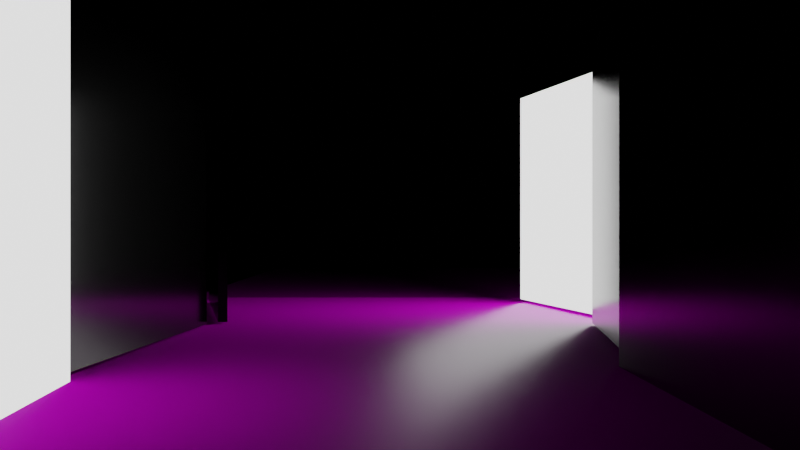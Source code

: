 # Source: untitled.blend  (saved by Blender 3.2.14; exported with 4.5.12 LTS)
import bpy
from mathutils import Matrix  # noqa: F401  (used for matrix-valued properties, if any)

bpy.ops.wm.read_factory_settings(use_empty=True)
scene = bpy.context.scene
scene.name = 'Scene'

# ---- collections
col_collection = bpy.data.collections.new('Collection'); scene.collection.children.link(col_collection)

# ---- images (referenced by path relative to the original .blend; pixels are not part of the script)
import os
ASSET_DIR = os.environ.get("B2B_ASSET_DIR", "")  # directory of the original .blend (textures are referenced by path, not embedded)
HERE = os.path.dirname(os.path.abspath(__file__))  # packed textures are extracted next to this script under _unpacked/

def load_image(name, relpath, width, height, colorspace="sRGB"):
    """Load a texture the original file referenced (path relative to the .blend, or extracted next to this script)."""
    p = next((c for c in (os.path.join(HERE, relpath), os.path.join(ASSET_DIR, relpath)) if relpath and os.path.exists(c)), "")
    if p:
        img = bpy.data.images.load(p, check_existing=True)
        img.name = name
    else:  # same state as the original file: an image datablock whose file is absent (Cycles renders it pink)
        img = bpy.data.images.new(name, width, height)
        img.source = "FILE"
        img.filepath = "//" + (relpath or name)
    img.colorspace_settings.name = colorspace
    return img
img_decals_0006_ao_1k_jpg_001 = load_image('decals_0006_ao_1k.jpg.001', 'decals_0006_ao_1k.jpg', 1024, 1024, 'sRGB')
img_decals_0006_color_1k_jpg_001 = load_image('decals_0006_color_1k.jpg.001', 'decals_0006_color_1k.jpg', 1024, 1024, 'sRGB')
img_decals_0006_height_1k_png_001 = load_image('decals_0006_height_1k.png.001', 'decals_0006_height_1k.png', 1024, 1024, 'sRGB')
img_decals_0006_normal_direct_1k_png_001 = load_image('decals_0006_normal_direct_1k.png.001', 'decals_0006_normal_direct_1k.png', 1024, 1024, 'sRGB')
img_decals_0006_roughness_1k_jpg_001 = load_image('decals_0006_roughness_1k.jpg.001', 'decals_0006_roughness_1k.jpg', 1024, 1024, 'Non-Color')
img_concrete_floor_worn_001_disp_1k_png = load_image('concrete_floor_worn_001_disp_1k.png', 'concrete_floor_worn_001_disp_1k.png', 1024, 1024, 'Non-Color')
img_concrete_floor_worn_001_diff_1k_jpg = load_image('concrete_floor_worn_001_diff_1k.jpg', 'concrete_floor_worn_001_diff_1k.jpg', 1024, 1024, 'sRGB')
img_concrete_floor_worn_001_nor_gl_1k_exr = load_image('concrete_floor_worn_001_nor_gl_1k.exr', 'concrete_floor_worn_001_nor_gl_1k.exr', 1024, 1024, 'Non-Color')
img_concrete_floor_worn_001_rough_1k_jpg = load_image('concrete_floor_worn_001_rough_1k.jpg', 'concrete_floor_worn_001_rough_1k.jpg', 1024, 1024, 'Non-Color')

# ---- materials (node trees are filled in below, after node groups)
mat_material = bpy.data.materials.new('Material')
mat_material.alpha_threshold = 0.0
mat_material.line_color = (0.0, 0.0, 0.0, 1.0)
mat_material_003 = bpy.data.materials.new('Material.003')
mat_material_001 = bpy.data.materials.new('Material.001')
mat_map = bpy.data.materials.new('map')
mat_material_002 = bpy.data.materials.new('Material.002')

# ---- material node trees
mat_material.use_nodes = True; mat_material.node_tree.nodes.clear()
_N = mat_material.node_tree.nodes; _L = mat_material.node_tree.links
n0 = _N.new('ShaderNodeOutputMaterial'); n0.name = 'Material Output'; n0.location = (300, 300)
n1 = _N.new('ShaderNodeBsdfPrincipled'); n1.name = 'Principled BSDF'; n1.location = (10, 300)
n1.distribution = 'GGX'
n1.subsurface_method = 'RANDOM_WALK_SKIN'
n1.inputs[2].default_value = 0.08636
n1.inputs[3].default_value = 1.45
n1.inputs[27].default_value = (0.0, 0.0, 0.0, 1.0)
n1.inputs[28].default_value = 1.0
_L.new(n1.outputs[0], n0.inputs[0])
n0.is_active_output = True
mat_material_003.use_nodes = True; mat_material_003.node_tree.nodes.clear()
_N = mat_material_003.node_tree.nodes; _L = mat_material_003.node_tree.links
n0 = _N.new('ShaderNodeBsdfPrincipled'); n0.name = 'Principled BSDF'; n0.location = (10, 300)
n0.distribution = 'GGX'
n0.subsurface_method = 'RANDOM_WALK_SKIN'
n0.inputs[0].default_value = (0.0, 0.0, 0.0, 1.0)
n0.inputs[1].default_value = 0.2409
n0.inputs[2].default_value = 0.1409
n0.inputs[3].default_value = 1.45
n0.inputs[27].default_value = (0.0, 0.0, 0.0, 1.0)
n0.inputs[28].default_value = 1.0
n1 = _N.new('ShaderNodeOutputMaterial'); n1.name = 'Material Output'; n1.location = (300, 300)
_L.new(n0.outputs[0], n1.inputs[0])
n1.is_active_output = True
mat_material_001.use_nodes = True; mat_material_001.node_tree.nodes.clear()
_N = mat_material_001.node_tree.nodes; _L = mat_material_001.node_tree.links
n0 = _N.new('ShaderNodeOutputMaterial'); n0.name = 'Material Output'; n0.location = (300, 300)
n1 = _N.new('ShaderNodeEmission'); n1.name = 'Emission'; n1.location = (10, 300)
n1.inputs[1].default_value = 1.6
_L.new(n1.outputs[0], n0.inputs[0])
n0.is_active_output = True
mat_map.use_nodes = True; mat_map.node_tree.nodes.clear()
_N = mat_map.node_tree.nodes; _L = mat_map.node_tree.links
n0 = _N.new('ShaderNodeBsdfPrincipled'); n0.name = 'Principled BSDF'; n0.location = (10, 300)
n0.distribution = 'GGX'
n0.subsurface_method = 'RANDOM_WALK_SKIN'
n0.inputs[3].default_value = 1.45
n0.inputs[27].default_value = (0.0, 0.0, 0.0, 1.0)
n0.inputs[28].default_value = 1.0
n1 = _N.new('ShaderNodeTexImage'); n1.name = 'Image Texture.001'; n1.location = (-800, 415)
n1.image = img_decals_0006_ao_1k_jpg_001
n2 = _N.new('ShaderNodeTexImage'); n2.name = 'Image Texture.002'; n2.location = (-800, 710)
n2.image = img_decals_0006_color_1k_jpg_001
n3 = _N.new('ShaderNodeMix'); n3.name = 'Mix'; n3.location = (-380, 462)
n3.data_type = 'RGBA'
n3.blend_type = 'MULTIPLY'
n3.inputs[0].default_value = 0.7
n4 = _N.new('ShaderNodeNormalMap'); n4.name = 'Normal Map'; n4.location = (-399, -361)
n5 = _N.new('ShaderNodeOutputMaterial'); n5.name = 'Material Output'; n5.location = (783, -191)
n6 = _N.new('ShaderNodeTexImage'); n6.name = 'Image Texture.003'; n6.location = (139, -389)
n6.image = img_decals_0006_height_1k_png_001
n7 = _N.new('ShaderNodeDisplacement'); n7.name = 'Displacement'; n7.location = (513, -290)
n7.inputs[2].default_value = 1.0
n8 = _N.new('ShaderNodeTexCoord'); n8.name = 'Texture Coordinate'; n8.location = (-1495, -93)
n9 = _N.new('ShaderNodeMapping'); n9.name = 'Mapping'; n9.location = (-1202, -195)
n10 = _N.new('ShaderNodeTexImage'); n10.name = 'Image Texture.004'; n10.location = (-696, -277)
n10.image = img_decals_0006_normal_direct_1k_png_001
n11 = _N.new('ShaderNodeTexImage'); n11.name = 'Image Texture'; n11.location = (-423, -8)
n11.image = img_decals_0006_roughness_1k_jpg_001
_L.new(n0.outputs[0], n5.inputs[0])
_L.new(n8.outputs[2], n9.inputs[0])
_L.new(n9.outputs[0], n11.inputs[0])
_L.new(n9.outputs[0], n2.inputs[0])
_L.new(n9.outputs[0], n10.inputs[0])
_L.new(n9.outputs[0], n1.inputs[0])
_L.new(n9.outputs[0], n6.inputs[0])
_L.new(n2.outputs[0], n3.inputs[6])
_L.new(n1.outputs[0], n3.inputs[7])
_L.new(n3.outputs[2], n0.inputs[0])
_L.new(n11.outputs[0], n0.inputs[2])
_L.new(n10.outputs[0], n4.inputs[1])
_L.new(n4.outputs[0], n0.inputs[5])
_L.new(n6.outputs[0], n7.inputs[0])
_L.new(n7.outputs[0], n5.inputs[2])
n5.is_active_output = True
mat_material_002.use_nodes = True; mat_material_002.node_tree.nodes.clear()
_N = mat_material_002.node_tree.nodes; _L = mat_material_002.node_tree.links
n0 = _N.new('ShaderNodeBsdfPrincipled'); n0.name = 'Principled BSDF'; n0.location = (10, 300)
n0.distribution = 'GGX'
n0.subsurface_method = 'RANDOM_WALK_SKIN'
n0.inputs[3].default_value = 1.45
n0.inputs[27].default_value = (0.0, 0.0, 0.0, 1.0)
n0.inputs[28].default_value = 1.0
n1 = _N.new('ShaderNodeTexCoord'); n1.name = 'Texture Coordinate'; n1.location = (-1495, -93)
n2 = _N.new('ShaderNodeTexImage'); n2.name = 'Image Texture.001'; n2.location = (-488, -659)
n2.image = img_concrete_floor_worn_001_disp_1k_png
n3 = _N.new('ShaderNodeOutputMaterial'); n3.name = 'Material Output'; n3.location = (506, 79)
n4 = _N.new('ShaderNodeDisplacement'); n4.name = 'Displacement'; n4.location = (174, -448)
n4.inputs[2].default_value = 1.0
n5 = _N.new('ShaderNodeTexImage'); n5.name = 'Image Texture'; n5.location = (-382, 315)
n5.image = img_concrete_floor_worn_001_diff_1k_jpg
n6 = _N.new('ShaderNodeTexImage'); n6.name = 'Image Texture.002'; n6.location = (-529, -419)
n6.image = img_concrete_floor_worn_001_nor_gl_1k_exr
n7 = _N.new('ShaderNodeNormalMap'); n7.name = 'Normal Map'; n7.location = (-184, -479)
n8 = _N.new('ShaderNodeTexImage'); n8.name = 'Image Texture.003'; n8.location = (-936, 87)
n8.image = img_concrete_floor_worn_001_rough_1k_jpg
n9 = _N.new('ShaderNodeTexImage'); n9.name = 'Image Texture.004'; n9.location = (-814, -165)
n9.image = img_decals_0006_roughness_1k_jpg_001
n10 = _N.new('ShaderNodeMix'); n10.name = 'Mix'; n10.location = (-458, -75)
n10.data_type = 'RGBA'
n10.blend_type = 'MULTIPLY'
n10.clamp_result = True
n10.inputs[0].default_value = 1.0
n11 = _N.new('ShaderNodeMapping'); n11.name = 'Mapping'; n11.location = (-1333, -363)
n11.inputs[3].default_value = (3.1, 1.2, 1.0)
_L.new(n0.outputs[0], n3.inputs[0])
_L.new(n1.outputs[2], n11.inputs[0])
_L.new(n11.outputs[0], n6.inputs[0])
_L.new(n11.outputs[0], n5.inputs[0])
_L.new(n11.outputs[0], n8.inputs[0])
_L.new(n11.outputs[0], n2.inputs[0])
_L.new(n6.outputs[0], n7.inputs[1])
_L.new(n7.outputs[0], n0.inputs[5])
_L.new(n2.outputs[0], n4.inputs[0])
_L.new(n4.outputs[0], n3.inputs[2])
_L.new(n5.outputs[0], n0.inputs[0])
_L.new(n8.outputs[0], n10.inputs[6])
_L.new(n9.outputs[0], n10.inputs[7])
_L.new(n10.outputs[2], n0.inputs[2])
_L.new(n11.outputs[0], n9.inputs[0])
n3.is_active_output = True

# ---- world
world_world = bpy.data.worlds.new('World'); scene.world = world_world
world_world.use_nodes = True; world_world.node_tree.nodes.clear()
_N = world_world.node_tree.nodes; _L = world_world.node_tree.links
n0 = _N.new('ShaderNodeOutputWorld'); n0.name = 'World Output'; n0.location = (300, 300)
n1 = _N.new('ShaderNodeBackground'); n1.name = 'Background'; n1.location = (10, 300)
n1.inputs[0].default_value = (0.0, 0.0, 0.0, 1.0)
_L.new(n1.outputs[0], n0.inputs[0])
n0.is_active_output = True
world_world.color = (0.05088, 0.05088, 0.05088)
world_world.use_sun_shadow = False
world_world.sun_shadow_jitter_overblur = 0.0

# ---- cameras
cam_camera = bpy.data.cameras.new('Camera')
cam_camera.clip_start = 0.01
cam_camera.clip_end = 100.0
cam_camera.lens = 72.0
cam_camera.sensor_width = 49.0
cam_camera.ortho_scale = 7.314

# ---- meshes
me_cube = bpy.data.meshes.new('Cube')
me_cube.from_pydata([(1.0, 1.0, -1.0), (1.0, -1.0, -1.0), (-1.0, 1.0, -1.0), (-1.0, -1.0, -1.0)], [], [(2, 0, 1, 3)])
_uv = me_cube.uv_layers.new(name='UVMap')
_uv.uv.foreach_set('vector', [1.192e-07, 0.0, 1.0, 1.192e-07, 1.0, 1.0, 0.0, 1.0])
me_cube.materials.append(mat_material)
me_cube.use_mirror_vertex_groups = False
me_cube.update()
me_cube_001 = bpy.data.meshes.new('Cube.001')
me_cube_001.from_pydata([(-1.0, -1.0, -1.0), (-1.0, -1.0, 1.0), (-1.0, 1.0, -1.0), (-1.0, 1.0, 1.0), (1.0, -1.0, -1.0), (1.0, -1.0, 1.0), (1.0, 1.0, -1.0), (1.0, 1.0, 1.0)], [], [(0, 1, 3, 2), (2, 3, 7, 6), (6, 7, 5, 4), (4, 5, 1, 0), (2, 6, 4, 0), (7, 3, 1, 5)])
_uv = me_cube_001.uv_layers.new(name='UVMap')
_uv.uv.foreach_set('vector', [0.375, 0.0, 0.625, 0.0, 0.625, 0.25, 0.375, 0.25, 0.375, 0.25, 0.625, 0.25, 0.625, 0.5, 0.375, 0.5, 0.375, 0.5, 0.625, 0.5, 0.625, 0.75, 0.375, 0.75, 0.375, 0.75, 0.625, 0.75, 0.625, 1.0, 0.375, 1.0, 0.125, 0.5, 0.375, 0.5, 0.375, 0.75, 0.125, 0.75, 0.625, 0.5, 0.875, 0.5, 0.875, 0.75, 0.625, 0.75])
me_cube_001.materials.append(mat_material_003)
me_cube_001.update()
me_cube_002 = bpy.data.meshes.new('Cube.002')
me_cube_002.from_pydata([(-1.0, -1.0, -1.0), (-1.0, -1.0, 1.0), (-1.0, 1.0, -1.0), (-1.0, 1.0, 1.0), (1.0, -1.0, -1.0), (1.0, -1.0, 1.0), (1.0, 1.0, -1.0), (1.0, 1.0, 1.0)], [], [(0, 1, 3, 2), (2, 3, 7, 6), (6, 7, 5, 4), (4, 5, 1, 0), (2, 6, 4, 0), (7, 3, 1, 5)])
_uv = me_cube_002.uv_layers.new(name='UVMap')
_uv.uv.foreach_set('vector', [0.375, 0.0, 0.625, 0.0, 0.625, 0.25, 0.375, 0.25, 0.375, 0.25, 0.625, 0.25, 0.625, 0.5, 0.375, 0.5, 0.375, 0.5, 0.625, 0.5, 0.625, 0.75, 0.375, 0.75, 0.375, 0.75, 0.625, 0.75, 0.625, 1.0, 0.375, 1.0, 0.125, 0.5, 0.375, 0.5, 0.375, 0.75, 0.125, 0.75, 0.625, 0.5, 0.875, 0.5, 0.875, 0.75, 0.625, 0.75])
me_cube_002.materials.append(mat_material_003)
me_cube_002.update()
me_cube_003 = bpy.data.meshes.new('Cube.003')
me_cube_003.from_pydata([(-1.0, -1.0, -1.0), (-1.0, -1.0, 1.0), (-1.0, 1.0, -1.0), (-1.0, 1.0, 1.0), (1.0, -1.0, -1.0), (1.0, -1.0, 1.0), (1.0, 1.0, -1.0), (1.0, 1.0, 1.0)], [], [(0, 1, 3, 2), (2, 3, 7, 6), (6, 7, 5, 4), (4, 5, 1, 0), (2, 6, 4, 0), (7, 3, 1, 5)])
_uv = me_cube_003.uv_layers.new(name='UVMap')
_uv.uv.foreach_set('vector', [0.375, 0.0, 0.625, 0.0, 0.625, 0.25, 0.375, 0.25, 0.375, 0.25, 0.625, 0.25, 0.625, 0.5, 0.375, 0.5, 0.375, 0.5, 0.625, 0.5, 0.625, 0.75, 0.375, 0.75, 0.375, 0.75, 0.625, 0.75, 0.625, 1.0, 0.375, 1.0, 0.125, 0.5, 0.375, 0.5, 0.375, 0.75, 0.125, 0.75, 0.625, 0.5, 0.875, 0.5, 0.875, 0.75, 0.625, 0.75])
me_cube_003.materials.append(mat_material_001)
me_cube_003.update()
me_cube_004 = bpy.data.meshes.new('Cube.004')
me_cube_004.from_pydata([(-1.0, -1.0, -1.0), (-1.0, -1.0, 1.0), (-1.0, 1.0, -1.0), (-1.0, 1.0, 1.0), (1.0, -1.0, -1.0), (1.0, -1.0, 1.0), (1.0, 1.0, -1.0), (1.0, 1.0, 1.0)], [], [(0, 1, 3, 2), (2, 3, 7, 6), (6, 7, 5, 4), (4, 5, 1, 0), (2, 6, 4, 0), (7, 3, 1, 5)])
_uv = me_cube_004.uv_layers.new(name='UVMap')
_uv.uv.foreach_set('vector', [0.375, 0.0, 0.625, 0.0, 0.625, 0.25, 0.375, 0.25, 0.375, 0.25, 0.625, 0.25, 0.625, 0.5, 0.375, 0.5, 0.375, 0.5, 0.625, 0.5, 0.625, 0.75, 0.375, 0.75, 0.375, 0.75, 0.625, 0.75, 0.625, 1.0, 0.375, 1.0, 0.125, 0.5, 0.375, 0.5, 0.375, 0.75, 0.125, 0.75, 0.625, 0.5, 0.875, 0.5, 0.875, 0.75, 0.625, 0.75])
me_cube_004.materials.append(mat_material_001)
me_cube_004.update()
me_cube_005 = bpy.data.meshes.new('Cube.005')
me_cube_005.from_pydata([(-1.0, -1.0, -1.0), (-1.0, -1.0, 1.0), (-1.0, 1.0, -1.0), (-1.0, 1.0, 1.0), (1.0, -1.0, -1.0), (1.0, -1.0, 1.0), (1.0, 1.0, -1.0), (1.0, 1.0, 1.0)], [], [(0, 1, 3, 2), (2, 3, 7, 6), (6, 7, 5, 4), (4, 5, 1, 0), (2, 6, 4, 0), (7, 3, 1, 5)])
_uv = me_cube_005.uv_layers.new(name='UVMap')
_uv.uv.foreach_set('vector', [0.375, 0.0, 0.625, 0.0, 0.625, 0.25, 0.375, 0.25, 0.375, 0.25, 0.625, 0.25, 0.625, 0.5, 0.375, 0.5, 0.375, 0.5, 0.625, 0.5, 0.625, 0.75, 0.375, 0.75, 0.375, 0.75, 0.625, 0.75, 0.625, 1.0, 0.375, 1.0, 0.125, 0.5, 0.375, 0.5, 0.375, 0.75, 0.125, 0.75, 0.625, 0.5, 0.875, 0.5, 0.875, 0.75, 0.625, 0.75])
me_cube_005.materials.append(mat_material_003)
me_cube_005.update()
me_cube_006 = bpy.data.meshes.new('Cube.006')
me_cube_006.from_pydata([(-1.0, -1.0, -1.0), (-1.0, -1.0, 1.0), (-1.0, 1.0, -1.0), (-1.0, 1.0, 1.0), (1.0, -1.0, -1.0), (1.0, -1.0, 1.0), (1.0, 1.0, -1.0), (1.0, 1.0, 1.0)], [], [(0, 1, 3, 2), (2, 3, 7, 6), (6, 7, 5, 4), (4, 5, 1, 0), (2, 6, 4, 0), (7, 3, 1, 5)])
_uv = me_cube_006.uv_layers.new(name='UVMap')
_uv.uv.foreach_set('vector', [0.375, 0.0, 0.625, 0.0, 0.625, 0.25, 0.375, 0.25, 0.375, 0.25, 0.625, 0.25, 0.625, 0.5, 0.375, 0.5, 0.375, 0.5, 0.625, 0.5, 0.625, 0.75, 0.375, 0.75, 0.375, 0.75, 0.625, 0.75, 0.625, 1.0, 0.375, 1.0, 0.125, 0.5, 0.375, 0.5, 0.375, 0.75, 0.125, 0.75, 0.625, 0.5, 0.875, 0.5, 0.875, 0.75, 0.625, 0.75])
me_cube_006.materials.append(mat_material_003)
me_cube_006.update()
me_cube_007 = bpy.data.meshes.new('Cube.007')
me_cube_007.from_pydata([(1.0, 1.0, -1.0), (1.0, -1.0, -1.0), (-1.0, 1.0, -1.0), (-1.0, -1.0, -1.0), (0.8571, 1.0, -1.0), (0.7143, 1.0, -1.0), (0.5714, 1.0, -1.0), (0.4286, 1.0, -1.0), (0.2857, 1.0, -1.0), (0.1429, 1.0, -1.0), (2.98e-08, 1.0, -1.0), (-0.1429, 1.0, -1.0), (-0.2857, 1.0, -1.0), (-0.4286, 1.0, -1.0), (-0.5714, 1.0, -1.0), (-0.7143, 1.0, -1.0), (-0.8571, 1.0, -1.0), (-0.8571, -1.0, -1.0), (-0.7143, -1.0, -1.0), (-0.5714, -1.0, -1.0), (-0.4286, -1.0, -1.0), (-0.2857, -1.0, -1.0), (-0.1429, -1.0, -1.0), (-2.98e-08, -1.0, -1.0), (0.1429, -1.0, -1.0), (0.2857, -1.0, -1.0), (0.4286, -1.0, -1.0), (0.5714, -1.0, -1.0), (0.7143, -1.0, -1.0), (0.8571, -1.0, -1.0), (-1.0, 0.8667, -1.0), (-1.0, 0.7333, -1.0), (-1.0, 0.6, -1.0), (-1.0, 0.4667, -1.0), (-1.0, 0.3333, -1.0), (-1.0, 0.2, -1.0), (-1.0, 0.06667, -1.0), (-1.0, -0.06667, -1.0), (-1.0, -0.2, -1.0), (-1.0, -0.3333, -1.0), (-1.0, -0.4667, -1.0), (-1.0, -0.6, -1.0), (-1.0, -0.7333, -1.0), (-1.0, -0.8667, -1.0), (1.0, -0.8667, -1.0), (1.0, -0.7333, -1.0), (1.0, -0.6, -1.0), (1.0, -0.4667, -1.0), (1.0, -0.3333, -1.0), (1.0, -0.2, -1.0), (1.0, -0.06667, -1.0), (1.0, 0.06667, -1.0), (1.0, 0.2, -1.0), (1.0, 0.3333, -1.0), (1.0, 0.4667, -1.0), (1.0, 0.6, -1.0), (1.0, 0.7333, -1.0), (1.0, 0.8667, -1.0), (-0.8571, 0.8667, -1.0), (-0.8571, 0.7333, -1.0), (-0.8571, 0.6, -1.0), (-0.8571, 0.4667, -1.0), (-0.8571, 0.3333, -1.0), (-0.8571, 0.2, -1.0), (-0.8571, 0.06667, -1.0), (-0.8571, -0.06667, -1.0), (-0.8571, -0.2, -1.0), (-0.8571, -0.3333, -1.0), (-0.8571, -0.4667, -1.0), (-0.8571, -0.6, -1.0), (-0.8571, -0.7333, -1.0), (-0.8571, -0.8667, -1.0), (-0.7143, 0.8667, -1.0), (-0.7143, 0.7333, -1.0), (-0.7143, 0.6, -1.0), (-0.7143, 0.4667, -1.0), (-0.7143, 0.3333, -1.0), (-0.7143, 0.2, -1.0), (-0.7143, 0.06667, -1.0), (-0.7143, -0.06667, -1.0), (-0.7143, -0.2, -1.0), (-0.7143, -0.3333, -1.0), (-0.7143, -0.4667, -1.0), (-0.7143, -0.6, -1.0), (-0.7143, -0.7333, -1.0), (-0.7143, -0.8667, -1.0), (-0.5714, 0.8667, -1.0), (-0.5714, 0.7333, -1.0), (-0.5714, 0.6, -1.0), (-0.5714, 0.4667, -1.0), (-0.5714, 0.3333, -1.0), (-0.5714, 0.2, -1.0), (-0.5714, 0.06667, -1.0), (-0.5714, -0.06667, -1.0), (-0.5714, -0.2, -1.0), (-0.5714, -0.3333, -1.0), (-0.5714, -0.4667, -1.0), (-0.5714, -0.6, -1.0), (-0.5714, -0.7333, -1.0), (-0.5714, -0.8667, -1.0), (-0.4286, 0.8667, -1.0), (-0.4286, 0.7333, -1.0), (-0.4286, 0.6, -1.0), (-0.4286, 0.4667, -1.0), (-0.4286, 0.3333, -1.0), (-0.4286, 0.2, -1.0), (-0.4286, 0.06667, -1.0), (-0.4286, -0.06667, -1.0), (-0.4286, -0.2, -1.0), (-0.4286, -0.3333, -1.0), (-0.4286, -0.4667, -1.0), (-0.4286, -0.6, -1.0), (-0.4286, -0.7333, -1.0), (-0.4286, -0.8667, -1.0), (-0.2857, 0.8667, -1.0), (-0.2857, 0.7333, -1.0), (-0.2857, 0.6, -1.0), (-0.2857, 0.4667, -1.0), (-0.2857, 0.3333, -1.0), (-0.2857, 0.2, -1.0), (-0.2857, 0.06667, -1.0), (-0.2857, -0.06667, -1.0), (-0.2857, -0.2, -1.0), (-0.2857, -0.3333, -1.0), (-0.2857, -0.4667, -1.0), (-0.2857, -0.6, -1.0), (-0.2857, -0.7333, -1.0), (-0.2857, -0.8667, -1.0), (-0.1429, 0.8667, -1.0), (-0.1429, 0.7333, -1.0), (-0.1429, 0.6, -1.0), (-0.1429, 0.4667, -1.0), (-0.1429, 0.3333, -1.0), (-0.1429, 0.2, -1.0), (-0.1429, 0.06667, -1.0), (-0.1429, -0.06667, -1.0), (-0.1429, -0.2, -1.0), (-0.1429, -0.3333, -1.0), (-0.1429, -0.4667, -1.0), (-0.1429, -0.6, -1.0), (-0.1429, -0.7333, -1.0), (-0.1429, -0.8667, -1.0), (2.583e-08, 0.8667, -1.0), (2.186e-08, 0.7333, -1.0), (1.788e-08, 0.6, -1.0), (1.391e-08, 0.4667, -1.0), (9.934e-09, 0.3333, -1.0), (5.96e-09, 0.2, -1.0), (1.987e-09, 0.06667, -1.0), (-1.987e-09, -0.06667, -1.0), (-5.96e-09, -0.2, -1.0), (-9.934e-09, -0.3333, -1.0), (-1.391e-08, -0.4667, -1.0), (-1.788e-08, -0.6, -1.0), (-2.186e-08, -0.7333, -1.0), (-2.583e-08, -0.8667, -1.0), (0.1429, 0.8667, -1.0), (0.1429, 0.7333, -1.0), (0.1429, 0.6, -1.0), (0.1429, 0.4667, -1.0), (0.1429, 0.3333, -1.0), (0.1429, 0.2, -1.0), (0.1429, 0.06667, -1.0), (0.1429, -0.06667, -1.0), (0.1429, -0.2, -1.0), (0.1429, -0.3333, -1.0), (0.1429, -0.4667, -1.0), (0.1429, -0.6, -1.0), (0.1429, -0.7333, -1.0), (0.1429, -0.8667, -1.0), (0.2857, 0.8667, -1.0), (0.2857, 0.7333, -1.0), (0.2857, 0.6, -1.0), (0.2857, 0.4667, -1.0), (0.2857, 0.3333, -1.0), (0.2857, 0.2, -1.0), (0.2857, 0.06667, -1.0), (0.2857, -0.06667, -1.0), (0.2857, -0.2, -1.0), (0.2857, -0.3333, -1.0), (0.2857, -0.4667, -1.0), (0.2857, -0.6, -1.0), (0.2857, -0.7333, -1.0), (0.2857, -0.8667, -1.0), (0.4286, 0.8667, -1.0), (0.4286, 0.7333, -1.0), (0.4286, 0.6, -1.0), (0.4286, 0.4667, -1.0), (0.4286, 0.3333, -1.0), (0.4286, 0.2, -1.0), (0.4286, 0.06667, -1.0), (0.4286, -0.06667, -1.0), (0.4286, -0.2, -1.0), (0.4286, -0.3333, -1.0), (0.4286, -0.4667, -1.0), (0.4286, -0.6, -1.0), (0.4286, -0.7333, -1.0), (0.4286, -0.8667, -1.0), (0.5714, 0.8667, -1.0), (0.5714, 0.7333, -1.0), (0.5714, 0.6, -1.0), (0.5714, 0.4667, -1.0), (0.5714, 0.3333, -1.0), (0.5714, 0.2, -1.0), (0.5714, 0.06667, -1.0), (0.5714, -0.06667, -1.0), (0.5714, -0.2, -1.0), (0.5714, -0.3333, -1.0), (0.5714, -0.4667, -1.0), (0.5714, -0.6, -1.0), (0.5714, -0.7333, -1.0), (0.5714, -0.8667, -1.0), (0.7143, 0.8667, -1.0), (0.7143, 0.7333, -1.0), (0.7143, 0.6, -1.0), (0.7143, 0.4667, -1.0), (0.7143, 0.3333, -1.0), (0.7143, 0.2, -1.0), (0.7143, 0.06667, -1.0), (0.7143, -0.06667, -1.0), (0.7143, -0.2, -1.0), (0.7143, -0.3333, -1.0), (0.7143, -0.4667, -1.0), (0.7143, -0.6, -1.0), (0.7143, -0.7333, -1.0), (0.7143, -0.8667, -1.0), (0.8571, 0.8667, -1.0), (0.8571, 0.7333, -1.0), (0.8571, 0.6, -1.0), (0.8571, 0.4667, -1.0), (0.8571, 0.3333, -1.0), (0.8571, 0.2, -1.0), (0.8571, 0.06667, -1.0), (0.8571, -0.06667, -1.0), (0.8571, -0.2, -1.0), (0.8571, -0.3333, -1.0), (0.8571, -0.4667, -1.0), (0.8571, -0.6, -1.0), (0.8571, -0.7333, -1.0), (0.8571, -0.8667, -1.0)], [], [(239, 44, 1, 29), (43, 71, 17, 3), (71, 85, 18, 17), (85, 99, 19, 18), (99, 113, 20, 19), (113, 127, 21, 20), (127, 141, 22, 21), (141, 155, 23, 22), (155, 169, 24, 23), (169, 183, 25, 24), (183, 197, 26, 25), (197, 211, 27, 26), (211, 225, 28, 27), (225, 239, 29, 28), (5, 4, 226, 212), (212, 226, 227, 213), (213, 227, 228, 214), (214, 228, 229, 215), (215, 229, 230, 216), (216, 230, 231, 217), (217, 231, 232, 218), (218, 232, 233, 219), (219, 233, 234, 220), (220, 234, 235, 221), (221, 235, 236, 222), (222, 236, 237, 223), (223, 237, 238, 224), (224, 238, 239, 225), (6, 5, 212, 198), (198, 212, 213, 199), (199, 213, 214, 200), (200, 214, 215, 201), (201, 215, 216, 202), (202, 216, 217, 203), (203, 217, 218, 204), (204, 218, 219, 205), (205, 219, 220, 206), (206, 220, 221, 207), (207, 221, 222, 208), (208, 222, 223, 209), (209, 223, 224, 210), (210, 224, 225, 211), (7, 6, 198, 184), (184, 198, 199, 185), (185, 199, 200, 186), (186, 200, 201, 187), (187, 201, 202, 188), (188, 202, 203, 189), (189, 203, 204, 190), (190, 204, 205, 191), (191, 205, 206, 192), (192, 206, 207, 193), (193, 207, 208, 194), (194, 208, 209, 195), (195, 209, 210, 196), (196, 210, 211, 197), (8, 7, 184, 170), (170, 184, 185, 171), (171, 185, 186, 172), (172, 186, 187, 173), (173, 187, 188, 174), (174, 188, 189, 175), (175, 189, 190, 176), (176, 190, 191, 177), (177, 191, 192, 178), (178, 192, 193, 179), (179, 193, 194, 180), (180, 194, 195, 181), (181, 195, 196, 182), (182, 196, 197, 183), (9, 8, 170, 156), (156, 170, 171, 157), (157, 171, 172, 158), (158, 172, 173, 159), (159, 173, 174, 160), (160, 174, 175, 161), (161, 175, 176, 162), (162, 176, 177, 163), (163, 177, 178, 164), (164, 178, 179, 165), (165, 179, 180, 166), (166, 180, 181, 167), (167, 181, 182, 168), (168, 182, 183, 169), (10, 9, 156, 142), (142, 156, 157, 143), (143, 157, 158, 144), (144, 158, 159, 145), (145, 159, 160, 146), (146, 160, 161, 147), (147, 161, 162, 148), (148, 162, 163, 149), (149, 163, 164, 150), (150, 164, 165, 151), (151, 165, 166, 152), (152, 166, 167, 153), (153, 167, 168, 154), (154, 168, 169, 155), (11, 10, 142, 128), (128, 142, 143, 129), (129, 143, 144, 130), (130, 144, 145, 131), (131, 145, 146, 132), (132, 146, 147, 133), (133, 147, 148, 134), (134, 148, 149, 135), (135, 149, 150, 136), (136, 150, 151, 137), (137, 151, 152, 138), (138, 152, 153, 139), (139, 153, 154, 140), (140, 154, 155, 141), (12, 11, 128, 114), (114, 128, 129, 115), (115, 129, 130, 116), (116, 130, 131, 117), (117, 131, 132, 118), (118, 132, 133, 119), (119, 133, 134, 120), (120, 134, 135, 121), (121, 135, 136, 122), (122, 136, 137, 123), (123, 137, 138, 124), (124, 138, 139, 125), (125, 139, 140, 126), (126, 140, 141, 127), (13, 12, 114, 100), (100, 114, 115, 101), (101, 115, 116, 102), (102, 116, 117, 103), (103, 117, 118, 104), (104, 118, 119, 105), (105, 119, 120, 106), (106, 120, 121, 107), (107, 121, 122, 108), (108, 122, 123, 109), (109, 123, 124, 110), (110, 124, 125, 111), (111, 125, 126, 112), (112, 126, 127, 113), (14, 13, 100, 86), (86, 100, 101, 87), (87, 101, 102, 88), (88, 102, 103, 89), (89, 103, 104, 90), (90, 104, 105, 91), (91, 105, 106, 92), (92, 106, 107, 93), (93, 107, 108, 94), (94, 108, 109, 95), (95, 109, 110, 96), (96, 110, 111, 97), (97, 111, 112, 98), (98, 112, 113, 99), (15, 14, 86, 72), (72, 86, 87, 73), (73, 87, 88, 74), (74, 88, 89, 75), (75, 89, 90, 76), (76, 90, 91, 77), (77, 91, 92, 78), (78, 92, 93, 79), (79, 93, 94, 80), (80, 94, 95, 81), (81, 95, 96, 82), (82, 96, 97, 83), (83, 97, 98, 84), (84, 98, 99, 85), (16, 15, 72, 58), (58, 72, 73, 59), (59, 73, 74, 60), (60, 74, 75, 61), (61, 75, 76, 62), (62, 76, 77, 63), (63, 77, 78, 64), (64, 78, 79, 65), (65, 79, 80, 66), (66, 80, 81, 67), (67, 81, 82, 68), (68, 82, 83, 69), (69, 83, 84, 70), (70, 84, 85, 71), (2, 16, 58, 30), (30, 58, 59, 31), (31, 59, 60, 32), (32, 60, 61, 33), (33, 61, 62, 34), (34, 62, 63, 35), (35, 63, 64, 36), (36, 64, 65, 37), (37, 65, 66, 38), (38, 66, 67, 39), (39, 67, 68, 40), (40, 68, 69, 41), (41, 69, 70, 42), (42, 70, 71, 43), (4, 0, 57, 226), (226, 57, 56, 227), (227, 56, 55, 228), (228, 55, 54, 229), (229, 54, 53, 230), (230, 53, 52, 231), (231, 52, 51, 232), (232, 51, 50, 233), (233, 50, 49, 234), (234, 49, 48, 235), (235, 48, 47, 236), (236, 47, 46, 237), (237, 46, 45, 238), (238, 45, 44, 239)])
_uv = me_cube_007.uv_layers.new(name='UVMap')
_uv.uv.foreach_set('vector', [0.9286, 0.6971, 1.0, 0.6971, 1.0, 0.7292, 0.9286, 0.7292, 7.947e-09, 0.6971, 0.07143, 0.6971, 0.07143, 0.7292, 0.0, 0.7292, 0.07143, 0.6971, 0.1429, 0.6971, 0.1429, 0.7292, 0.07143, 0.7292, 0.1429, 0.6971, 0.2143, 0.6971, 0.2143, 0.7292, 0.1429, 0.7292, 0.2143, 0.6971, 0.2857, 0.6971, 0.2857, 0.7292, 0.2143, 0.7292, 0.2857, 0.6971, 0.3571, 0.6971, 0.3571, 0.7292, 0.2857, 0.7292, 0.3571, 0.6971, 0.4286, 0.6971, 0.4286, 0.7292, 0.3571, 0.7292, 0.4286, 0.6971, 0.5, 0.6971, 0.5, 0.7292, 0.4286, 0.7292, 0.5, 0.6971, 0.5714, 0.6971, 0.5714, 0.7292, 0.5, 0.7292, 0.5714, 0.6971, 0.6429, 0.6971, 0.6429, 0.7292, 0.5714, 0.7292, 0.6429, 0.6971, 0.7143, 0.6971, 0.7143, 0.7292, 0.6429, 0.7292, 0.7143, 0.6971, 0.7857, 0.6971, 0.7857, 0.7292, 0.7143, 0.7292, 0.7857, 0.6971, 0.8571, 0.6971, 0.8571, 0.7292, 0.7857, 0.7292, 0.8571, 0.6971, 0.9286, 0.6971, 0.9286, 0.7292, 0.8571, 0.7292, 0.8571, 0.2473, 0.9286, 0.2473, 0.9286, 0.2795, 0.8571, 0.2795, 0.8842, 0.4665, 0.9556, 0.4665, 0.9556, 0.4986, 0.8842, 0.4986, 0.8842, 0.4986, 0.9556, 0.4986, 0.9556, 0.5307, 0.8842, 0.5307, 0.8842, 0.5307, 0.9556, 0.5307, 0.9556, 0.5629, 0.8842, 0.5629, 0.8842, 0.5629, 0.9556, 0.5629, 0.9556, 0.595, 0.8842, 0.595, 0.8842, 0.595, 0.9556, 0.595, 0.9556, 0.6271, 0.8842, 0.6271, 0.8842, 0.6271, 0.9556, 0.6271, 0.9556, 0.6592, 0.8842, 0.6592, 0.8842, 0.6592, 0.9556, 0.6592, 0.9556, 0.6914, 0.8842, 0.6914, 0.8842, 0.6914, 0.9556, 0.6914, 0.9556, 0.7235, 0.8842, 0.7235, 0.8842, 0.7235, 0.9556, 0.7235, 0.9556, 0.7556, 0.8842, 0.7556, 0.8842, 0.7556, 0.9556, 0.7556, 0.9556, 0.7877, 0.8842, 0.7877, 0.8842, 0.7877, 0.9556, 0.7877, 0.9556, 0.8199, 0.8842, 0.8199, 0.8842, 0.8199, 0.9556, 0.8199, 0.9556, 0.852, 0.8842, 0.852, 0.8842, 0.852, 0.9556, 0.852, 0.9556, 0.8841, 0.8842, 0.8841, 0.7857, 0.2473, 0.8571, 0.2473, 0.8571, 0.2795, 0.7857, 0.2795, 0.8128, 0.4665, 0.8842, 0.4665, 0.8842, 0.4986, 0.8128, 0.4986, 0.8128, 0.4986, 0.8842, 0.4986, 0.8842, 0.5307, 0.8128, 0.5307, 0.8128, 0.5307, 0.8842, 0.5307, 0.8842, 0.5629, 0.8128, 0.5629, 0.8128, 0.5629, 0.8842, 0.5629, 0.8842, 0.595, 0.8128, 0.595, 0.8128, 0.595, 0.8842, 0.595, 0.8842, 0.6271, 0.8128, 0.6271, 0.8128, 0.6271, 0.8842, 0.6271, 0.8842, 0.6592, 0.8128, 0.6592, 0.8128, 0.6592, 0.8842, 0.6592, 0.8842, 0.6914, 0.8128, 0.6914, 0.8128, 0.6914, 0.8842, 0.6914, 0.8842, 0.7235, 0.8128, 0.7235, 0.8128, 0.7235, 0.8842, 0.7235, 0.8842, 0.7556, 0.8128, 0.7556, 0.8128, 0.7556, 0.8842, 0.7556, 0.8842, 0.7877, 0.8128, 0.7877, 0.8128, 0.7877, 0.8842, 0.7877, 0.8842, 0.8199, 0.8128, 0.8199, 0.8128, 0.8199, 0.8842, 0.8199, 0.8842, 0.852, 0.8128, 0.852, 0.8128, 0.852, 0.8842, 0.852, 0.8842, 0.8841, 0.8128, 0.8841, 0.7143, 0.2473, 0.7857, 0.2473, 0.7857, 0.2795, 0.7143, 0.2795, 0.7414, 0.4665, 0.8128, 0.4665, 0.8128, 0.4986, 0.7414, 0.4986, 0.7414, 0.4986, 0.8128, 0.4986, 0.8128, 0.5307, 0.7414, 0.5307, 0.7414, 0.5307, 0.8128, 0.5307, 0.8128, 0.5629, 0.7414, 0.5629, 0.7414, 0.5629, 0.8128, 0.5629, 0.8128, 0.595, 0.7414, 0.595, 0.7414, 0.595, 0.8128, 0.595, 0.8128, 0.6271, 0.7414, 0.6271, 0.7414, 0.6271, 0.8128, 0.6271, 0.8128, 0.6592, 0.7414, 0.6592, 0.7414, 0.6592, 0.8128, 0.6592, 0.8128, 0.6914, 0.7414, 0.6914, 0.7414, 0.6914, 0.8128, 0.6914, 0.8128, 0.7235, 0.7414, 0.7235, 0.7414, 0.7235, 0.8128, 0.7235, 0.8128, 0.7556, 0.7414, 0.7556, 0.7414, 0.7556, 0.8128, 0.7556, 0.8128, 0.7877, 0.7414, 0.7877, 0.7414, 0.7877, 0.8128, 0.7877, 0.8128, 0.8199, 0.7414, 0.8199, 0.7414, 0.8199, 0.8128, 0.8199, 0.8128, 0.852, 0.7414, 0.852, 0.7414, 0.852, 0.8128, 0.852, 0.8128, 0.8841, 0.7414, 0.8841, 0.6429, 0.2473, 0.7143, 0.2473, 0.7143, 0.2795, 0.6429, 0.2795, 0.6699, 0.4665, 0.7414, 0.4665, 0.7414, 0.4986, 0.6699, 0.4986, 0.6699, 0.4986, 0.7414, 0.4986, 0.7414, 0.5307, 0.6699, 0.5307, 0.6699, 0.5307, 0.7414, 0.5307, 0.7414, 0.5629, 0.6699, 0.5629, 0.6699, 0.5629, 0.7414, 0.5629, 0.7414, 0.595, 0.6699, 0.595, 0.6699, 0.595, 0.7414, 0.595, 0.7414, 0.6271, 0.6699, 0.6271, 0.6699, 0.6271, 0.7414, 0.6271, 0.7414, 0.6592, 0.6699, 0.6592, 0.6699, 0.6592, 0.7414, 0.6592, 0.7414, 0.6914, 0.6699, 0.6914, 0.6699, 0.6914, 0.7414, 0.6914, 0.7414, 0.7235, 0.6699, 0.7235, 0.6699, 0.7235, 0.7414, 0.7235, 0.7414, 0.7556, 0.6699, 0.7556, 0.6699, 0.7556, 0.7414, 0.7556, 0.7414, 0.7877, 0.6699, 0.7877, 0.6699, 0.7877, 0.7414, 0.7877, 0.7414, 0.8199, 0.6699, 0.8199, 0.6699, 0.8199, 0.7414, 0.8199, 0.7414, 0.852, 0.6699, 0.852, 0.6699, 0.852, 0.7414, 0.852, 0.7414, 0.8841, 0.6699, 0.8841, 0.5714, 0.2473, 0.6429, 0.2473, 0.6429, 0.2795, 0.5714, 0.2795, 0.5985, 0.4665, 0.6699, 0.4665, 0.6699, 0.4986, 0.5985, 0.4986, 0.5985, 0.4986, 0.6699, 0.4986, 0.6699, 0.5307, 0.5985, 0.5307, 0.5985, 0.5307, 0.6699, 0.5307, 0.6699, 0.5629, 0.5985, 0.5629, 0.5985, 0.5629, 0.6699, 0.5629, 0.6699, 0.595, 0.5985, 0.595, 0.5985, 0.595, 0.6699, 0.595, 0.6699, 0.6271, 0.5985, 0.6271, 0.5985, 0.6271, 0.6699, 0.6271, 0.6699, 0.6592, 0.5985, 0.6592, 0.5985, 0.6592, 0.6699, 0.6592, 0.6699, 0.6914, 0.5985, 0.6914, 0.5985, 0.6914, 0.6699, 0.6914, 0.6699, 0.7235, 0.5985, 0.7235, 0.5985, 0.7235, 0.6699, 0.7235, 0.6699, 0.7556, 0.5985, 0.7556, 0.5985, 0.7556, 0.6699, 0.7556, 0.6699, 0.7877, 0.5985, 0.7877, 0.5985, 0.7877, 0.6699, 0.7877, 0.6699, 0.8199, 0.5985, 0.8199, 0.5985, 0.8199, 0.6699, 0.8199, 0.6699, 0.852, 0.5985, 0.852, 0.5985, 0.852, 0.6699, 0.852, 0.6699, 0.8841, 0.5985, 0.8841, 0.5, 0.2473, 0.5714, 0.2473, 0.5714, 0.2795, 0.5, 0.2795, 0.5271, 0.4665, 0.5985, 0.4665, 0.5985, 0.4986, 0.5271, 0.4986, 0.5271, 0.4986, 0.5985, 0.4986, 0.5985, 0.5307, 0.5271, 0.5307, 0.5271, 0.5307, 0.5985, 0.5307, 0.5985, 0.5629, 0.5271, 0.5629, 0.5271, 0.5629, 0.5985, 0.5629, 0.5985, 0.595, 0.5271, 0.595, 0.5271, 0.595, 0.5985, 0.595, 0.5985, 0.6271, 0.5271, 0.6271, 0.5271, 0.6271, 0.5985, 0.6271, 0.5985, 0.6592, 0.5271, 0.6592, 0.5271, 0.6592, 0.5985, 0.6592, 0.5985, 0.6914, 0.5271, 0.6914, 0.5271, 0.6914, 0.5985, 0.6914, 0.5985, 0.7235, 0.5271, 0.7235, 0.5271, 0.7235, 0.5985, 0.7235, 0.5985, 0.7556, 0.5271, 0.7556, 0.5271, 0.7556, 0.5985, 0.7556, 0.5985, 0.7877, 0.5271, 0.7877, 0.5271, 0.7877, 0.5985, 0.7877, 0.5985, 0.8199, 0.5271, 0.8199, 0.5271, 0.8199, 0.5985, 0.8199, 0.5985, 0.852, 0.5271, 0.852, 0.5271, 0.852, 0.5985, 0.852, 0.5985, 0.8841, 0.5271, 0.8841, 0.4286, 0.2473, 0.5, 0.2473, 0.5, 0.2795, 0.4286, 0.2795, 0.4556, 0.4665, 0.5271, 0.4665, 0.5271, 0.4986, 0.4556, 0.4986, 0.4556, 0.4986, 0.5271, 0.4986, 0.5271, 0.5307, 0.4556, 0.5307, 0.4556, 0.5307, 0.5271, 0.5307, 0.5271, 0.5629, 0.4556, 0.5629, 0.4556, 0.5629, 0.5271, 0.5629, 0.5271, 0.595, 0.4556, 0.595, 0.4556, 0.595, 0.5271, 0.595, 0.5271, 0.6271, 0.4556, 0.6271, 0.4556, 0.6271, 0.5271, 0.6271, 0.5271, 0.6592, 0.4556, 0.6592, 0.4556, 0.6592, 0.5271, 0.6592, 0.5271, 0.6914, 0.4556, 0.6914, 0.4556, 0.6914, 0.5271, 0.6914, 0.5271, 0.7235, 0.4556, 0.7235, 0.4556, 0.7235, 0.5271, 0.7235, 0.5271, 0.7556, 0.4556, 0.7556, 0.4556, 0.7556, 0.5271, 0.7556, 0.5271, 0.7877, 0.4556, 0.7877, 0.4556, 0.7877, 0.5271, 0.7877, 0.5271, 0.8199, 0.4556, 0.8199, 0.4556, 0.8199, 0.5271, 0.8199, 0.5271, 0.852, 0.4556, 0.852, 0.4556, 0.852, 0.5271, 0.852, 0.5271, 0.8841, 0.4556, 0.8841, 0.3571, 0.2473, 0.4286, 0.2473, 0.4286, 0.2795, 0.3571, 0.2795, 0.3842, 0.4665, 0.4556, 0.4665, 0.4556, 0.4986, 0.3842, 0.4986, 0.3842, 0.4986, 0.4556, 0.4986, 0.4556, 0.5307, 0.3842, 0.5307, 0.3842, 0.5307, 0.4556, 0.5307, 0.4556, 0.5629, 0.3842, 0.5629, 0.3842, 0.5629, 0.4556, 0.5629, 0.4556, 0.595, 0.3842, 0.595, 0.3842, 0.595, 0.4556, 0.595, 0.4556, 0.6271, 0.3842, 0.6271, 0.3842, 0.6271, 0.4556, 0.6271, 0.4556, 0.6592, 0.3842, 0.6592, 0.3842, 0.6592, 0.4556, 0.6592, 0.4556, 0.6914, 0.3842, 0.6914, 0.3842, 0.6914, 0.4556, 0.6914, 0.4556, 0.7235, 0.3842, 0.7235, 0.3842, 0.7235, 0.4556, 0.7235, 0.4556, 0.7556, 0.3842, 0.7556, 0.3842, 0.7556, 0.4556, 0.7556, 0.4556, 0.7877, 0.3842, 0.7877, 0.3842, 0.7877, 0.4556, 0.7877, 0.4556, 0.8199, 0.3842, 0.8199, 0.3842, 0.8199, 0.4556, 0.8199, 0.4556, 0.852, 0.3842, 0.852, 0.3842, 0.852, 0.4556, 0.852, 0.4556, 0.8841, 0.3842, 0.8841, 0.2857, 0.2473, 0.3571, 0.2473, 0.3571, 0.2795, 0.2857, 0.2795, 0.3128, 0.4665, 0.3842, 0.4665, 0.3842, 0.4986, 0.3128, 0.4986, 0.3128, 0.4986, 0.3842, 0.4986, 0.3842, 0.5307, 0.3128, 0.5307, 0.3128, 0.5307, 0.3842, 0.5307, 0.3842, 0.5629, 0.3128, 0.5629, 0.3128, 0.5629, 0.3842, 0.5629, 0.3842, 0.595, 0.3128, 0.595, 0.3128, 0.595, 0.3842, 0.595, 0.3842, 0.6271, 0.3128, 0.6271, 0.3128, 0.6271, 0.3842, 0.6271, 0.3842, 0.6592, 0.3128, 0.6592, 0.3128, 0.6592, 0.3842, 0.6592, 0.3842, 0.6914, 0.3128, 0.6914, 0.3128, 0.6914, 0.3842, 0.6914, 0.3842, 0.7235, 0.3128, 0.7235, 0.3128, 0.7235, 0.3842, 0.7235, 0.3842, 0.7556, 0.3128, 0.7556, 0.3128, 0.7556, 0.3842, 0.7556, 0.3842, 0.7877, 0.3128, 0.7877, 0.3128, 0.7877, 0.3842, 0.7877, 0.3842, 0.8199, 0.3128, 0.8199, 0.3128, 0.8199, 0.3842, 0.8199, 0.3842, 0.852, 0.3128, 0.852, 0.3128, 0.852, 0.3842, 0.852, 0.3842, 0.8841, 0.3128, 0.8841, 0.2143, 0.2473, 0.2857, 0.2473, 0.2857, 0.2795, 0.2143, 0.2795, 0.2414, 0.4665, 0.3128, 0.4665, 0.3128, 0.4986, 0.2414, 0.4986, 0.2414, 0.4986, 0.3128, 0.4986, 0.3128, 0.5307, 0.2414, 0.5307, 0.2414, 0.5307, 0.3128, 0.5307, 0.3128, 0.5629, 0.2414, 0.5629, 0.2414, 0.5629, 0.3128, 0.5629, 0.3128, 0.595, 0.2414, 0.595, 0.2414, 0.595, 0.3128, 0.595, 0.3128, 0.6271, 0.2414, 0.6271, 0.2414, 0.6271, 0.3128, 0.6271, 0.3128, 0.6592, 0.2414, 0.6592, 0.2414, 0.6592, 0.3128, 0.6592, 0.3128, 0.6914, 0.2414, 0.6914, 0.2414, 0.6914, 0.3128, 0.6914, 0.3128, 0.7235, 0.2414, 0.7235, 0.2414, 0.7235, 0.3128, 0.7235, 0.3128, 0.7556, 0.2414, 0.7556, 0.2414, 0.7556, 0.3128, 0.7556, 0.3128, 0.7877, 0.2414, 0.7877, 0.2414, 0.7877, 0.3128, 0.7877, 0.3128, 0.8199, 0.2414, 0.8199, 0.2414, 0.8199, 0.3128, 0.8199, 0.3128, 0.852, 0.2414, 0.852, 0.2414, 0.852, 0.3128, 0.852, 0.3128, 0.8841, 0.2414, 0.8841, 0.1429, 0.2473, 0.2143, 0.2473, 0.2143, 0.2795, 0.1429, 0.2795, 0.1699, 0.4665, 0.2414, 0.4665, 0.2414, 0.4986, 0.1699, 0.4986, 0.1699, 0.4986, 0.2414, 0.4986, 0.2414, 0.5307, 0.1699, 0.5307, 0.1699, 0.5307, 0.2414, 0.5307, 0.2414, 0.5629, 0.1699, 0.5629, 0.1699, 0.5629, 0.2414, 0.5629, 0.2414, 0.595, 0.1699, 0.595, 0.1699, 0.595, 0.2414, 0.595, 0.2414, 0.6271, 0.1699, 0.6271, 0.1699, 0.6271, 0.2414, 0.6271, 0.2414, 0.6592, 0.1699, 0.6592, 0.1699, 0.6592, 0.2414, 0.6592, 0.2414, 0.6914, 0.1699, 0.6914, 0.1699, 0.6914, 0.2414, 0.6914, 0.2414, 0.7235, 0.1699, 0.7235, 0.1699, 0.7235, 0.2414, 0.7235, 0.2414, 0.7556, 0.1699, 0.7556, 0.1699, 0.7556, 0.2414, 0.7556, 0.2414, 0.7877, 0.1699, 0.7877, 0.1699, 0.7877, 0.2414, 0.7877, 0.2414, 0.8199, 0.1699, 0.8199, 0.1699, 0.8199, 0.2414, 0.8199, 0.2414, 0.852, 0.1699, 0.852, 0.1699, 0.852, 0.2414, 0.852, 0.2414, 0.8841, 0.1699, 0.8841, 0.07143, 0.2473, 0.1429, 0.2473, 0.1429, 0.2795, 0.07143, 0.2795, 0.0985, 0.4665, 0.1699, 0.4665, 0.1699, 0.4986, 0.0985, 0.4986, 0.0985, 0.4986, 0.1699, 0.4986, 0.1699, 0.5307, 0.0985, 0.5307, 0.0985, 0.5307, 0.1699, 0.5307, 0.1699, 0.5629, 0.0985, 0.5629, 0.0985, 0.5629, 0.1699, 0.5629, 0.1699, 0.595, 0.0985, 0.595, 0.0985, 0.595, 0.1699, 0.595, 0.1699, 0.6271, 0.0985, 0.6271, 0.0985, 0.6271, 0.1699, 0.6271, 0.1699, 0.6592, 0.0985, 0.6592, 0.0985, 0.6592, 0.1699, 0.6592, 0.1699, 0.6914, 0.0985, 0.6914, 0.0985, 0.6914, 0.1699, 0.6914, 0.1699, 0.7235, 0.0985, 0.7235, 0.0985, 0.7235, 0.1699, 0.7235, 0.1699, 0.7556, 0.0985, 0.7556, 0.0985, 0.7556, 0.1699, 0.7556, 0.1699, 0.7877, 0.0985, 0.7877, 0.0985, 0.7877, 0.1699, 0.7877, 0.1699, 0.8199, 0.0985, 0.8199, 0.0985, 0.8199, 0.1699, 0.8199, 0.1699, 0.852, 0.0985, 0.852, 0.0985, 0.852, 0.1699, 0.852, 0.1699, 0.8841, 0.0985, 0.8841, 1.192e-07, 0.2473, 0.07143, 0.2473, 0.07143, 0.2795, 1.113e-07, 0.2795, 0.02707, 0.4665, 0.0985, 0.4665, 0.0985, 0.4986, 0.02707, 0.4986, 0.02707, 0.4986, 0.0985, 0.4986, 0.0985, 0.5307, 0.02707, 0.5307, 0.02707, 0.5307, 0.0985, 0.5307, 0.0985, 0.5629, 0.02707, 0.5629, 0.02707, 0.5629, 0.0985, 0.5629, 0.0985, 0.595, 0.02707, 0.595, 0.02707, 0.595, 0.0985, 0.595, 0.0985, 0.6271, 0.02707, 0.6271, 0.02707, 0.6271, 0.0985, 0.6271, 0.0985, 0.6592, 0.02707, 0.6592, 0.02707, 0.6592, 0.0985, 0.6592, 0.0985, 0.6914, 0.02707, 0.6914, 0.02707, 0.6914, 0.0985, 0.6914, 0.0985, 0.7235, 0.02707, 0.7235, 0.02707, 0.7235, 0.0985, 0.7235, 0.0985, 0.7556, 0.02707, 0.7556, 0.02707, 0.7556, 0.0985, 0.7556, 0.0985, 0.7877, 0.02707, 0.7877, 0.02707, 0.7877, 0.0985, 0.7877, 0.0985, 0.8199, 0.02707, 0.8199, 0.02707, 0.8199, 0.0985, 0.8199, 0.0985, 0.852, 0.02707, 0.852, 0.02707, 0.852, 0.0985, 0.852, 0.0985, 0.8841, 0.02707, 0.8841, 0.9286, 0.2473, 1.0, 0.2473, 1.0, 0.2795, 0.9286, 0.2795, 0.9556, 0.4665, 1.027, 0.4665, 1.027, 0.4986, 0.9556, 0.4986, 0.9556, 0.4986, 1.027, 0.4986, 1.027, 0.5307, 0.9556, 0.5307, 0.9556, 0.5307, 1.027, 0.5307, 1.027, 0.5629, 0.9556, 0.5629, 0.9556, 0.5629, 1.027, 0.5629, 1.027, 0.595, 0.9556, 0.595, 0.9556, 0.595, 1.027, 0.595, 1.027, 0.6271, 0.9556, 0.6271, 0.9556, 0.6271, 1.027, 0.6271, 1.027, 0.6592, 0.9556, 0.6592, 0.9556, 0.6592, 1.027, 0.6592, 1.027, 0.6914, 0.9556, 0.6914, 0.9556, 0.6914, 1.027, 0.6914, 1.027, 0.7235, 0.9556, 0.7235, 0.9556, 0.7235, 1.027, 0.7235, 1.027, 0.7556, 0.9556, 0.7556, 0.9556, 0.7556, 1.027, 0.7556, 1.027, 0.7877, 0.9556, 0.7877, 0.9556, 0.7877, 1.027, 0.7877, 1.027, 0.8199, 0.9556, 0.8199, 0.9556, 0.8199, 1.027, 0.8199, 1.027, 0.852, 0.9556, 0.852, 0.9556, 0.852, 1.027, 0.852, 1.027, 0.8841, 0.9556, 0.8841])
me_cube_007.materials.append(mat_map)
me_cube_007.use_mirror_vertex_groups = False
me_cube_007.update()
me_cube_008 = bpy.data.meshes.new('Cube.008')
me_cube_008.from_pydata([(-1.0, -1.0, -1.0), (-1.0, -1.0, 1.0), (-1.0, 1.0, -1.0), (-1.0, 1.0, 1.0), (1.0, -1.0, -1.0), (1.0, -1.0, 1.0), (1.0, 1.0, -1.0), (1.0, 1.0, 1.0)], [], [(0, 1, 3, 2), (2, 3, 7, 6), (6, 7, 5, 4), (4, 5, 1, 0), (2, 6, 4, 0), (7, 3, 1, 5)])
_uv = me_cube_008.uv_layers.new(name='UVMap')
_uv.uv.foreach_set('vector', [1.0, 0.0, 1.0, 0.3333, 0.6667, 0.3333, 0.6667, 0.0, 0.3333, 0.0, 0.3333, 0.3333, 0.0, 0.3333, 0.0, 0.0, 0.3333, 0.3333, 0.3333, 0.6667, 0.0, 0.6667, 0.0, 0.3333, 0.6667, 0.0, 0.6667, 0.3333, 0.3333, 0.3333, 0.3333, 0.0, 0.3333, 0.3333, 0.6667, 0.3333, 0.6667, 0.6667, 0.3333, 0.6667, 0.001991, 0.04238, 0.9638, 0.04238, 0.9638, 1.004, 0.001991, 1.004])
me_cube_008.materials.append(mat_material_002)
me_cube_008.update()

# ---- objects
ob_cube = bpy.data.objects.new('Cube', me_cube)
ob_camera = bpy.data.objects.new('Camera', cam_camera)
ob_cube_001 = bpy.data.objects.new('Cube.001', me_cube_001)
ob_cube_002 = bpy.data.objects.new('Cube.002', me_cube_002)
ob_cube_003 = bpy.data.objects.new('Cube.003', me_cube_003)
ob_cube_004 = bpy.data.objects.new('Cube.004', me_cube_004)
ob_cube_005 = bpy.data.objects.new('Cube.005', me_cube_005)
ob_cube_006 = bpy.data.objects.new('Cube.006', me_cube_006)
ob_cube_007 = bpy.data.objects.new('Cube.007', me_cube_007)
ob_cube_008 = bpy.data.objects.new('Cube.008', me_cube_008)

# ---- transforms, parenting, visibility, modifiers, constraints
ob_cube.location = (0.0, 0.0, 0.0)
ob_cube.scale = (3.027, 1.244, 0.5898)
ob_cube.lock_rotations_4d = False
ob_cube.empty_display_type = 'ARROWS'
ob_cube.lineart.crease_threshold = 0.0
_m = ob_cube.modifiers.new('Solidify', 'SOLIDIFY')
_m.thickness = -0.0215
_m.use_even_offset = True
_m.use_quality_normals = True
ob_camera.location = (5.322, -0.01149, -0.0315)
ob_camera.rotation_euler = (1.571, -0.0, 1.571)
ob_camera.lock_rotations_4d = False
ob_camera.empty_display_type = 'ARROWS'
ob_camera.color = (0.0, 0.0, 0.0, 0.0)
ob_camera.display_type = 'WIRE'
ob_camera.lineart.crease_threshold = 0.0
ob_cube_001.location = (1.881, 0.9765, 0.1198)
ob_cube_001.rotation_euler = (0.0, -0.0, 0.03757)
ob_cube_001.scale = (1.0, 0.125, 0.9767)
ob_cube_002.location = (-0.06125, 0.9731, 0.1394)
ob_cube_002.rotation_euler = (0.0, -0.0, -0.07319)
ob_cube_002.scale = (0.8924, 0.025, 0.6926)
ob_cube_003.location = (-1.924, 1.01, 0.1513)
ob_cube_003.rotation_euler = (0.0, -0.0, 0.1884)
ob_cube_003.scale = (0.8924, 0.025, 0.6926)
ob_cube_004.location = (2.153, -1.132, 0.1198)
ob_cube_004.rotation_euler = (0.0, -0.0, 0.03757)
ob_cube_004.scale = (0.8466, 0.025, 0.6926)
ob_cube_005.location = (0.1646, -1.136, 0.1394)
ob_cube_005.rotation_euler = (0.0, -0.0, -0.07319)
ob_cube_005.scale = (1.057, 0.025, 0.6926)
ob_cube_006.location = (-1.894, -1.136, 0.1394)
ob_cube_006.rotation_euler = (0.0, -0.0, 0.1884)
ob_cube_006.scale = (0.8924, 0.025, 0.6926)
ob_cube_007.location = (0.0, 0.0, 0.08924)
ob_cube_007.scale = (3.359, 1.381, 0.6545)
ob_cube_007.lock_rotations_4d = False
ob_cube_007.empty_display_type = 'ARROWS'
ob_cube_007.lineart.crease_threshold = 0.0
_m = ob_cube_007.modifiers.new('Solidify', 'SOLIDIFY')
_m.thickness = -0.0215
_m.use_even_offset = True
_m.use_quality_normals = True
ob_cube_008.location = (0.0, 0.0, -0.6174)
ob_cube_008.scale = (9.487, 1.558, 0.05148)

# ---- collection membership
col_collection.objects.link(ob_cube)
col_collection.objects.link(ob_camera)
col_collection.objects.link(ob_cube_001)
col_collection.objects.link(ob_cube_002)
col_collection.objects.link(ob_cube_003)
col_collection.objects.link(ob_cube_004)
col_collection.objects.link(ob_cube_005)
col_collection.objects.link(ob_cube_006)
col_collection.objects.link(ob_cube_007)
col_collection.objects.link(ob_cube_008)

# ---- scene / render settings (as saved in the file)
scene.camera = ob_camera
scene.frame_start = 1; scene.frame_end = 250; scene.frame_set(49)
scene.render.engine = 'CYCLES'
scene.cycles.sampling_pattern = 'TABULATED_SOBOL'
scene.cycles.use_light_tree = False
scene.view_settings.view_transform = 'Filmic'
bpy.context.view_layer.update()
